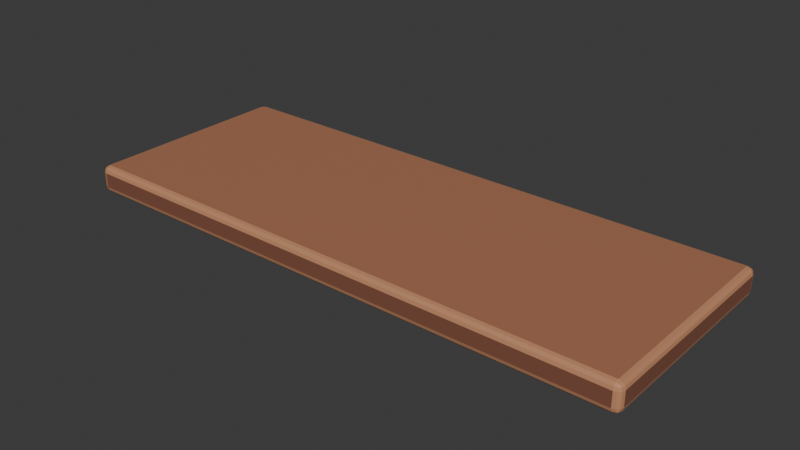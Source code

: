 # Source: hero_desk_top.blend  (saved by Blender 5.1.30; exported with 4.5.12 LTS)
import bpy
from mathutils import Matrix  # noqa: F401  (used for matrix-valued properties, if any)

bpy.ops.wm.read_factory_settings(use_empty=True)
scene = bpy.context.scene
scene.name = 'Scene'

# ---- collections
col_collection = bpy.data.collections.new('Collection'); scene.collection.children.link(col_collection)

# ---- materials (node trees are filled in below, after node groups)
mat_warm_satin_wood_top = bpy.data.materials.new('Warm satin wood top')
mat_warm_satin_wood_top.diffuse_color = (0.4179, 0.1714, 0.09306, 1.0)
mat_deep_wood_fascia = bpy.data.materials.new('Deep wood fascia')
mat_deep_wood_fascia.diffuse_color = (0.2159, 0.08022, 0.04667, 1.0)
mat_soft_edge_highlight = bpy.data.materials.new('Soft edge highlight')
mat_soft_edge_highlight.diffuse_color = (0.5395, 0.2502, 0.1301, 1.0)

# ---- material node trees
mat_warm_satin_wood_top.use_nodes = True; mat_warm_satin_wood_top.node_tree.nodes.clear()
_N = mat_warm_satin_wood_top.node_tree.nodes; _L = mat_warm_satin_wood_top.node_tree.links
n0 = _N.new('ShaderNodeBsdfPrincipled'); n0.name = 'Principled BSDF'; n0.location = (-200, 100)
n0.inputs[0].default_value = (0.4179, 0.1714, 0.09306, 1.0)
n0.inputs[2].default_value = 0.62
n1 = _N.new('ShaderNodeOutputMaterial'); n1.name = 'Material Output'; n1.location = (200, 100)
_L.new(n0.outputs[0], n1.inputs[0])
n1.is_active_output = True
mat_deep_wood_fascia.use_nodes = True; mat_deep_wood_fascia.node_tree.nodes.clear()
_N = mat_deep_wood_fascia.node_tree.nodes; _L = mat_deep_wood_fascia.node_tree.links
n0 = _N.new('ShaderNodeBsdfPrincipled'); n0.name = 'Principled BSDF'; n0.location = (-200, 100)
n0.inputs[0].default_value = (0.2159, 0.08022, 0.04667, 1.0)
n0.inputs[2].default_value = 0.73
n1 = _N.new('ShaderNodeOutputMaterial'); n1.name = 'Material Output'; n1.location = (200, 100)
_L.new(n0.outputs[0], n1.inputs[0])
n1.is_active_output = True
mat_soft_edge_highlight.use_nodes = True; mat_soft_edge_highlight.node_tree.nodes.clear()
_N = mat_soft_edge_highlight.node_tree.nodes; _L = mat_soft_edge_highlight.node_tree.links
n0 = _N.new('ShaderNodeBsdfPrincipled'); n0.name = 'Principled BSDF'; n0.location = (-200, 100)
n0.inputs[0].default_value = (0.5395, 0.2502, 0.1301, 1.0)
n0.inputs[2].default_value = 0.58
n1 = _N.new('ShaderNodeOutputMaterial'); n1.name = 'Material Output'; n1.location = (200, 100)
_L.new(n0.outputs[0], n1.inputs[0])
n1.is_active_output = True

# ---- world
world_world = bpy.data.worlds.new('World'); scene.world = world_world
world_world.use_nodes = True; world_world.node_tree.nodes.clear()
_N = world_world.node_tree.nodes; _L = world_world.node_tree.links
n0 = _N.new('ShaderNodeOutputWorld'); n0.name = 'World Output'; n0.location = (200, 100)
n1 = _N.new('ShaderNodeBackground'); n1.name = 'Background'; n1.location = (-200, 100)
n1.inputs[0].default_value = (0.05088, 0.05088, 0.05088, 1.0)
_L.new(n1.outputs[0], n0.inputs[0])
n0.is_active_output = True
world_world.color = (0.05088, 0.05088, 0.05088)
world_world.sun_shadow_jitter_overblur = 0.0

# ---- meshes
me_cube_001 = bpy.data.meshes.new('Cube.001')
me_cube_001.from_pydata([(-1.775, -0.675, -0.085), (-1.775, -0.675, 0.085), (-1.775, 0.675, -0.085), (-1.775, 0.675, 0.085), (1.775, -0.675, -0.085), (1.775, -0.675, 0.085), (1.775, 0.675, -0.085), (1.775, 0.675, 0.085)], [], [(0, 1, 3, 2), (2, 3, 7, 6), (6, 7, 5, 4), (4, 5, 1, 0), (2, 6, 4, 0), (7, 3, 1, 5)])
me_cube_001.polygons.foreach_set('material_index', [1, 1, 1, 1, 1, 0])
_uv = me_cube_001.uv_layers.new(name='UVMap')
_uv.uv.foreach_set('vector', [0.375, 0.0, 0.625, 0.0, 0.625, 0.25, 0.375, 0.25, 0.375, 0.25, 0.625, 0.25, 0.625, 0.5, 0.375, 0.5, 0.375, 0.5, 0.625, 0.5, 0.625, 0.75, 0.375, 0.75, 0.375, 0.75, 0.625, 0.75, 0.625, 1.0, 0.375, 1.0, 0.125, 0.5, 0.375, 0.5, 0.375, 0.75, 0.125, 0.75, 0.625, 0.5, 0.875, 0.5, 0.875, 0.75, 0.625, 0.75])
me_cube_001.materials.append(mat_warm_satin_wood_top)
me_cube_001.materials.append(mat_deep_wood_fascia)
me_cube_001.materials.append(mat_soft_edge_highlight)
me_cube_001.update()

# ---- objects
ob_student_desk_tabletop = bpy.data.objects.new('Student desk tabletop', me_cube_001)

# ---- transforms, parenting, visibility, modifiers, constraints
ob_student_desk_tabletop.location = (0.0, 0.0, 0.0)
_m = ob_student_desk_tabletop.modifiers.new('Rounded working edge', 'BEVEL')
_m.width = 0.04
_m.width_pct = 0.04
_m.segments = 3
_m.material = 2
_m.harden_normals = True
_m = ob_student_desk_tabletop.modifiers.new('Stable planar normals', 'WEIGHTED_NORMAL')
_m.keep_sharp = True

# ---- collection membership
col_collection.objects.link(ob_student_desk_tabletop)

# ---- scene / render settings (as saved in the file)
scene.frame_start = 1; scene.frame_end = 250; scene.frame_set(1)
scene.render.engine = 'BLENDER_EEVEE_NEXT'
scene.render.bake_bias = 0.0
scene.render.bake_samples = 0
scene.cycles.sampling_pattern = 'TABULATED_SOBOL'
scene.eevee.use_volume_custom_range = False
bpy.context.view_layer.update()

# ---- added for rendering (the .blend has no active camera and no usable light): camera, sun
cam_auto = bpy.data.cameras.new('AutoCamera')
cam_auto.lens = 50.0
cam_auto.sensor_width = 36.0
cam_auto.clip_end = 1000.0
ob_auto_camera = bpy.data.objects.new('AutoCamera', cam_auto)
scene.collection.objects.link(ob_auto_camera)
ob_auto_camera.location = (3.51755, -4.22105, 2.81404)
ob_auto_camera.rotation_euler = (1.09748, -7.21219e-08, 0.694738)
scene.camera = ob_auto_camera
light_auto_sun = bpy.data.lights.new('AutoSun', 'SUN')
light_auto_sun.energy = 3.0
light_auto_sun.angle = 0.0523599
ob_auto_sun = bpy.data.objects.new('AutoSun', light_auto_sun)
scene.collection.objects.link(ob_auto_sun)
ob_auto_sun.rotation_euler = (0.872665, 0.174533, 0.523599)
bpy.context.view_layer.update()
